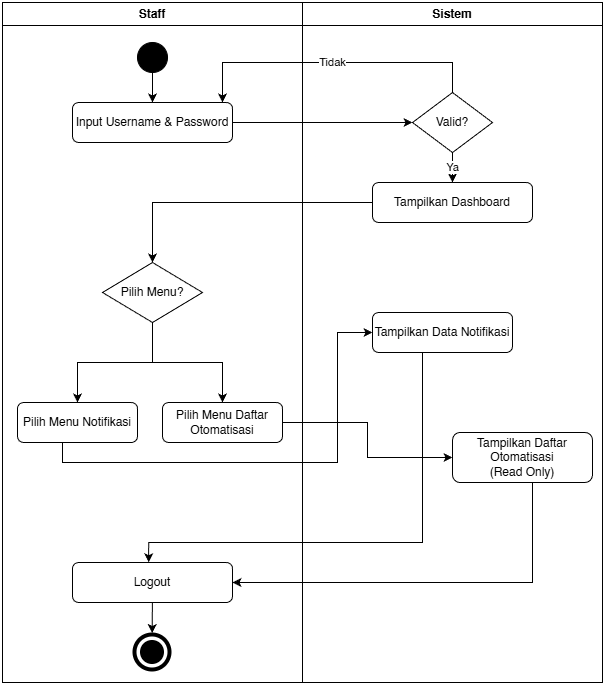

The diagram above was exported from draw.io. Its source (the exported page's mxGraphModel, read from the mxfile embedded in the PNG):
<mxGraphModel dx="1213" dy="701" grid="1" gridSize="10" guides="1" tooltips="1" connect="1" arrows="1" fold="1" page="1" pageScale="1" pageWidth="827" pageHeight="1169" math="0" shadow="0">
  <root>
    <mxCell id="0" />
    <mxCell id="1" parent="0" />
    <mxCell id="lane_staff" parent="1" style="swimlane;whiteSpace=wrap;html=1;startSize=23;" value="Staff" vertex="1">
      <mxGeometry height="680" width="300" x="40" y="40" as="geometry" />
    </mxCell>
    <mxCell id="start" parent="lane_staff" style="ellipse;whiteSpace=wrap;html=1;aspect=fixed;fillColor=#000000;" vertex="1">
      <mxGeometry height="30" width="30" x="135" y="40" as="geometry" />
    </mxCell>
    <mxCell id="act1" parent="lane_staff" style="rounded=1;whiteSpace=wrap;html=1;" value="Input Username &amp; Password" vertex="1">
      <mxGeometry height="40" width="160" x="70" y="100" as="geometry" />
    </mxCell>
    <mxCell id="dec_menu" parent="lane_staff" style="rhombus;whiteSpace=wrap;html=1;" value="Pilih Menu?" vertex="1">
      <mxGeometry height="60" width="100" x="100" y="260" as="geometry" />
    </mxCell>
    <mxCell id="act_pilih_notif" parent="lane_staff" style="rounded=1;whiteSpace=wrap;html=1;" value="Pilih Menu Notifikasi" vertex="1">
      <mxGeometry height="40" width="120" x="15" y="400" as="geometry" />
    </mxCell>
    <mxCell id="act_pilih_jadwal" parent="lane_staff" style="rounded=1;whiteSpace=wrap;html=1;" value="Pilih Menu Daftar Otomatisasi" vertex="1">
      <mxGeometry height="40" width="120" x="160" y="400" as="geometry" />
    </mxCell>
    <mxCell id="act_logout" parent="lane_staff" style="rounded=1;whiteSpace=wrap;html=1;" value="Logout" vertex="1">
      <mxGeometry height="40" width="160" x="70" y="560" as="geometry" />
    </mxCell>
    <mxCell id="end" parent="lane_staff" style="ellipse;whiteSpace=wrap;html=1;aspect=fixed;fillColor=#000000;strokeColor=#000000;strokeWidth=4;" vertex="1">
      <mxGeometry height="20" width="20" x="140" y="640" as="geometry" />
    </mxCell>
    <mxCell id="zBPmmMZZNfkG8jsZBYkZ-2" parent="lane_staff" style="ellipse;whiteSpace=wrap;html=1;aspect=fixed;fillColor=none;strokeColor=#000000;strokeWidth=4;" vertex="1">
      <mxGeometry height="35" width="35" x="132.5" y="632.5" as="geometry" />
    </mxCell>
    <mxCell id="e_end" edge="1" parent="lane_staff" source="act_logout" style="entryX=0.491;entryY=-0.055;entryDx=0;entryDy=0;entryPerimeter=0;" target="zBPmmMZZNfkG8jsZBYkZ-2">
      <mxGeometry relative="1" as="geometry">
        <mxPoint x="150" y="620" as="targetPoint" />
      </mxGeometry>
    </mxCell>
    <mxCell id="lane_sys" parent="1" style="swimlane;whiteSpace=wrap;html=1;startSize=23;" value="Sistem" vertex="1">
      <mxGeometry height="680" width="300" x="340" y="40" as="geometry" />
    </mxCell>
    <mxCell id="dec1" parent="lane_sys" style="rhombus;whiteSpace=wrap;html=1;" value="Valid?" vertex="1">
      <mxGeometry height="60" width="80" x="110" y="90" as="geometry" />
    </mxCell>
    <mxCell id="act_sys1" parent="lane_sys" style="rounded=1;whiteSpace=wrap;html=1;" value="Tampilkan Dashboard" vertex="1">
      <mxGeometry height="40" width="160" x="70" y="180" as="geometry" />
    </mxCell>
    <mxCell id="act_sys_notif" parent="lane_sys" style="rounded=1;whiteSpace=wrap;html=1;" value="Tampilkan Data Notifikasi" vertex="1">
      <mxGeometry height="40" width="140" x="70" y="310" as="geometry" />
    </mxCell>
    <mxCell id="act_sys_jadwal" parent="lane_sys" style="rounded=1;whiteSpace=wrap;html=1;" value="Tampilkan Daftar Otomatisasi&lt;br&gt;(Read Only)" vertex="1">
      <mxGeometry height="50" width="140" x="150" y="430" as="geometry" />
    </mxCell>
    <mxCell id="e3_no" edge="1" parent="lane_sys" source="dec1" style="edgeStyle=orthogonalEdgeStyle;rounded=0;html=1;entryX=1;entryY=0.5;exitX=0.5;exitY=0;exitDx=0;exitDy=0;" value="Tidak">
      <mxGeometry relative="1" as="geometry">
        <Array as="points">
          <mxPoint x="150" y="60" />
          <mxPoint x="-80" y="60" />
        </Array>
        <mxPoint x="150" y="80" as="sourcePoint" />
        <mxPoint x="-80" y="100" as="targetPoint" />
      </mxGeometry>
    </mxCell>
    <mxCell id="e_res_notif" edge="1" parent="lane_sys" style="edgeStyle=orthogonalEdgeStyle;rounded=0;html=1;entryX=0;entryY=0.5;entryDx=0;entryDy=0;" target="act_sys_notif">
      <mxGeometry relative="1" as="geometry">
        <Array as="points">
          <mxPoint x="-240" y="460" />
          <mxPoint x="35" y="460" />
          <mxPoint x="35" y="330" />
        </Array>
        <mxPoint x="-240.0044827586207" y="440" as="sourcePoint" />
        <mxPoint x="55.02999999999997" y="330" as="targetPoint" />
      </mxGeometry>
    </mxCell>
    <mxCell id="e_out1" edge="1" parent="lane_sys" style="edgeStyle=orthogonalEdgeStyle;rounded=0;html=1;entryX=0.476;entryY=-0.006;entryDx=0;entryDy=0;entryPerimeter=0;" target="act_logout">
      <mxGeometry relative="1" as="geometry">
        <Array as="points">
          <mxPoint x="120" y="540" />
          <mxPoint x="-154" y="540" />
        </Array>
        <mxPoint x="120" y="350" as="sourcePoint" />
        <mxPoint x="-40.000000000000114" y="580" as="targetPoint" />
      </mxGeometry>
    </mxCell>
    <mxCell id="e1" edge="1" parent="1" source="start" target="act1">
      <mxGeometry relative="1" as="geometry" />
    </mxCell>
    <mxCell id="e2" edge="1" parent="1" source="act1" target="dec1">
      <mxGeometry relative="1" as="geometry" />
    </mxCell>
    <mxCell id="e3_yes" edge="1" parent="1" source="dec1" style="edgeStyle=orthogonalEdgeStyle;rounded=0;html=1;" target="act_sys1" value="Ya">
      <mxGeometry relative="1" as="geometry" />
    </mxCell>
    <mxCell id="e4" edge="1" parent="1" source="act_sys1" style="edgeStyle=orthogonalEdgeStyle;rounded=0;html=1;" target="dec_menu">
      <mxGeometry relative="1" as="geometry" />
    </mxCell>
    <mxCell id="e_notif" edge="1" parent="1" source="dec_menu" style="edgeStyle=orthogonalEdgeStyle;rounded=0;html=1;" target="act_pilih_notif">
      <mxGeometry relative="1" as="geometry" />
    </mxCell>
    <mxCell id="e_jadwal" edge="1" parent="1" source="dec_menu" style="edgeStyle=orthogonalEdgeStyle;rounded=0;html=1;" target="act_pilih_jadwal">
      <mxGeometry relative="1" as="geometry" />
    </mxCell>
    <mxCell id="e_res_jadwal" edge="1" parent="1" source="act_pilih_jadwal" style="edgeStyle=orthogonalEdgeStyle;rounded=0;html=1;" target="act_sys_jadwal">
      <mxGeometry relative="1" as="geometry" />
    </mxCell>
    <mxCell id="e_out2" edge="1" parent="1" source="act_sys_jadwal" style="edgeStyle=orthogonalEdgeStyle;rounded=0;html=1;entryX=1;entryY=0.5;" target="act_logout">
      <mxGeometry relative="1" as="geometry">
        <Array as="points">
          <mxPoint x="570" y="620" />
        </Array>
      </mxGeometry>
    </mxCell>
  </root>
</mxGraphModel>